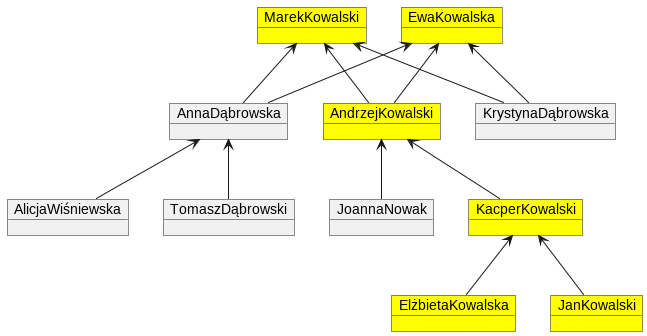

The diagram above was rendered by PlantUML. Its source (embedded in the PNG):
@startuml
object MarekKowalski #Yellow 
object EwaKowalska #Yellow 
object AnnaDąbrowska
object AndrzejKowalski #Yellow 
object KrystynaDąbrowska
object AlicjaWiśniewska
object TomaszDąbrowski
object JoannaNowak
object KacperKowalski #Yellow 
object ElżbietaKowalska #Yellow 
object JanKowalski #Yellow 
EwaKowalska <-- AnnaDąbrowska
MarekKowalski <-- AnnaDąbrowska
EwaKowalska <-- AndrzejKowalski
MarekKowalski <-- AndrzejKowalski
EwaKowalska <-- KrystynaDąbrowska
MarekKowalski <-- KrystynaDąbrowska
AnnaDąbrowska <-- AlicjaWiśniewska
AnnaDąbrowska <-- TomaszDąbrowski
AndrzejKowalski <-- JoannaNowak
AndrzejKowalski <-- KacperKowalski
KacperKowalski <-- ElżbietaKowalska
KacperKowalski <-- JanKowalski
@enduml